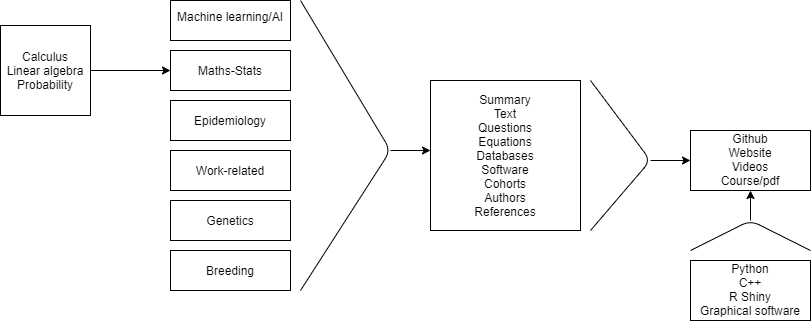

The diagram above was exported from draw.io. Its source (the exported page's mxGraphModel, read from the mxfile embedded in the PNG):
<mxGraphModel dx="1422" dy="762" grid="1" gridSize="10" guides="1" tooltips="1" connect="1" arrows="1" fold="1" page="1" pageScale="1" pageWidth="827" pageHeight="1169" math="0" shadow="0">
  <root>
    <mxCell id="WIyWlLk6GJQsqaUBKTNV-0" />
    <mxCell id="WIyWlLk6GJQsqaUBKTNV-1" parent="WIyWlLk6GJQsqaUBKTNV-0" />
    <mxCell id="zmh0oLeDz8nCYDoD3gkm-0" value="Machine learning/AI&lt;span style=&quot;white-space: pre&quot;&gt;&#09;&lt;/span&gt;" style="rounded=0;whiteSpace=wrap;html=1;align=center;verticalAlign=bottom;" parent="WIyWlLk6GJQsqaUBKTNV-1" vertex="1">
      <mxGeometry x="180" y="150" width="120" height="40" as="geometry" />
    </mxCell>
    <mxCell id="zmh0oLeDz8nCYDoD3gkm-1" value="Breeding" style="rounded=0;whiteSpace=wrap;html=1;" parent="WIyWlLk6GJQsqaUBKTNV-1" vertex="1">
      <mxGeometry x="180" y="400" width="120" height="40" as="geometry" />
    </mxCell>
    <mxCell id="zmh0oLeDz8nCYDoD3gkm-2" value="Genetics" style="rounded=0;whiteSpace=wrap;html=1;" parent="WIyWlLk6GJQsqaUBKTNV-1" vertex="1">
      <mxGeometry x="180" y="350" width="120" height="40" as="geometry" />
    </mxCell>
    <mxCell id="zmh0oLeDz8nCYDoD3gkm-3" value="Maths-Stats" style="rounded=0;whiteSpace=wrap;html=1;" parent="WIyWlLk6GJQsqaUBKTNV-1" vertex="1">
      <mxGeometry x="180" y="200" width="120" height="40" as="geometry" />
    </mxCell>
    <mxCell id="zmh0oLeDz8nCYDoD3gkm-4" value="Epidemiology" style="rounded=0;whiteSpace=wrap;html=1;" parent="WIyWlLk6GJQsqaUBKTNV-1" vertex="1">
      <mxGeometry x="180" y="250" width="120" height="40" as="geometry" />
    </mxCell>
    <mxCell id="zmh0oLeDz8nCYDoD3gkm-5" value="Work-related" style="rounded=0;whiteSpace=wrap;html=1;" parent="WIyWlLk6GJQsqaUBKTNV-1" vertex="1">
      <mxGeometry x="180" y="300" width="120" height="40" as="geometry" />
    </mxCell>
    <mxCell id="zmh0oLeDz8nCYDoD3gkm-7" value="" style="endArrow=none;html=1;" parent="WIyWlLk6GJQsqaUBKTNV-1" edge="1">
      <mxGeometry width="50" height="50" relative="1" as="geometry">
        <mxPoint x="310" y="440" as="sourcePoint" />
        <mxPoint x="310" y="150" as="targetPoint" />
        <Array as="points">
          <mxPoint x="400" y="300" />
        </Array>
      </mxGeometry>
    </mxCell>
    <mxCell id="zmh0oLeDz8nCYDoD3gkm-8" value="" style="endArrow=classic;html=1;" parent="WIyWlLk6GJQsqaUBKTNV-1" edge="1">
      <mxGeometry width="50" height="50" relative="1" as="geometry">
        <mxPoint x="400" y="300" as="sourcePoint" />
        <mxPoint x="440" y="300" as="targetPoint" />
      </mxGeometry>
    </mxCell>
    <mxCell id="zmh0oLeDz8nCYDoD3gkm-10" value="Summary&lt;br&gt;Text&lt;br&gt;Questions&lt;br&gt;Equations&lt;br&gt;Databases&lt;br&gt;Software&lt;br&gt;Cohorts&lt;br&gt;Authors&lt;br&gt;References" style="whiteSpace=wrap;html=1;aspect=fixed;" parent="WIyWlLk6GJQsqaUBKTNV-1" vertex="1">
      <mxGeometry x="440" y="230" width="150" height="150" as="geometry" />
    </mxCell>
    <mxCell id="zmh0oLeDz8nCYDoD3gkm-12" value="Calculus&lt;br&gt;Linear algebra&lt;br&gt;Probability" style="whiteSpace=wrap;html=1;aspect=fixed;" parent="WIyWlLk6GJQsqaUBKTNV-1" vertex="1">
      <mxGeometry x="10" y="175" width="90" height="90" as="geometry" />
    </mxCell>
    <mxCell id="zmh0oLeDz8nCYDoD3gkm-13" value="" style="endArrow=classic;html=1;exitX=1;exitY=0.5;exitDx=0;exitDy=0;entryX=0;entryY=0.5;entryDx=0;entryDy=0;" parent="WIyWlLk6GJQsqaUBKTNV-1" source="zmh0oLeDz8nCYDoD3gkm-12" target="zmh0oLeDz8nCYDoD3gkm-3" edge="1">
      <mxGeometry width="50" height="50" relative="1" as="geometry">
        <mxPoint x="370" y="290" as="sourcePoint" />
        <mxPoint x="420" y="240" as="targetPoint" />
      </mxGeometry>
    </mxCell>
    <mxCell id="zmh0oLeDz8nCYDoD3gkm-14" value="" style="endArrow=none;html=1;" parent="WIyWlLk6GJQsqaUBKTNV-1" edge="1">
      <mxGeometry width="50" height="50" relative="1" as="geometry">
        <mxPoint x="600" y="380" as="sourcePoint" />
        <mxPoint x="600" y="230" as="targetPoint" />
        <Array as="points">
          <mxPoint x="660" y="310" />
        </Array>
      </mxGeometry>
    </mxCell>
    <mxCell id="zmh0oLeDz8nCYDoD3gkm-15" value="" style="endArrow=classic;html=1;" parent="WIyWlLk6GJQsqaUBKTNV-1" target="zmh0oLeDz8nCYDoD3gkm-16" edge="1">
      <mxGeometry width="50" height="50" relative="1" as="geometry">
        <mxPoint x="660" y="310" as="sourcePoint" />
        <mxPoint x="700" y="310" as="targetPoint" />
      </mxGeometry>
    </mxCell>
    <mxCell id="zmh0oLeDz8nCYDoD3gkm-16" value="Github&lt;br&gt;Website&lt;br&gt;Videos&lt;br&gt;Course/pdf" style="rounded=0;whiteSpace=wrap;html=1;align=center;verticalAlign=bottom;" parent="WIyWlLk6GJQsqaUBKTNV-1" vertex="1">
      <mxGeometry x="700" y="280.0000000000001" width="120" height="60" as="geometry" />
    </mxCell>
    <mxCell id="zmh0oLeDz8nCYDoD3gkm-17" value="Python&lt;br&gt;C++&lt;br&gt;R Shiny&lt;br&gt;Graphical software" style="rounded=0;whiteSpace=wrap;html=1;align=center;verticalAlign=bottom;" parent="WIyWlLk6GJQsqaUBKTNV-1" vertex="1">
      <mxGeometry x="700" y="410" width="120" height="60" as="geometry" />
    </mxCell>
    <mxCell id="zmh0oLeDz8nCYDoD3gkm-18" value="" style="endArrow=none;html=1;" parent="WIyWlLk6GJQsqaUBKTNV-1" edge="1">
      <mxGeometry width="50" height="50" relative="1" as="geometry">
        <mxPoint x="820" y="400" as="sourcePoint" />
        <mxPoint x="700" y="400" as="targetPoint" />
        <Array as="points">
          <mxPoint x="760" y="370" />
        </Array>
      </mxGeometry>
    </mxCell>
    <mxCell id="zmh0oLeDz8nCYDoD3gkm-19" value="" style="endArrow=classic;html=1;entryX=0.5;entryY=1;entryDx=0;entryDy=0;" parent="WIyWlLk6GJQsqaUBKTNV-1" edge="1" target="zmh0oLeDz8nCYDoD3gkm-16">
      <mxGeometry width="50" height="50" relative="1" as="geometry">
        <mxPoint x="760" y="370" as="sourcePoint" />
        <mxPoint x="780" y="320" as="targetPoint" />
      </mxGeometry>
    </mxCell>
  </root>
</mxGraphModel>